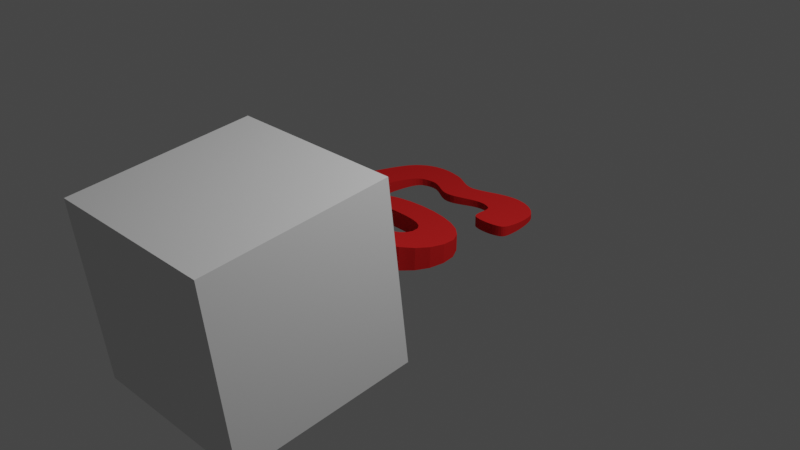 # Source: mathebuddy-logo3d-with-stand.blend  (saved by Blender 3.3.6; exported with 4.5.12 LTS)
import bpy
from mathutils import Matrix  # noqa: F401  (used for matrix-valued properties, if any)

bpy.ops.wm.read_factory_settings(use_empty=True)
scene = bpy.context.scene
scene.name = 'Scene'

# ---- collections
col_collection = bpy.data.collections.new('Collection'); scene.collection.children.link(col_collection)
col_logo_svg = bpy.data.collections.new('logo.svg'); scene.collection.children.link(col_logo_svg)

# ---- materials (node trees are filled in below, after node groups)
mat_svgmat_001 = bpy.data.materials.new('SVGMat.001')
mat_svgmat_001.use_transparent_shadow = False
mat_svgmat_001.diffuse_color = (0.4851, 0.01681, 0.01681, 1.0)

# ---- material node trees

# ---- world
world_world = bpy.data.worlds.new('World'); scene.world = world_world
world_world.use_nodes = True; world_world.node_tree.nodes.clear()
_N = world_world.node_tree.nodes; _L = world_world.node_tree.links
n0 = _N.new('ShaderNodeOutputWorld'); n0.name = 'World Output'; n0.location = (300, 300)
n1 = _N.new('ShaderNodeBackground'); n1.name = 'Background'; n1.location = (10, 300)
n1.inputs[0].default_value = (0.05088, 0.05088, 0.05088, 1.0)
_L.new(n1.outputs[0], n0.inputs[0])
n0.is_active_output = True
world_world.color = (0.05088, 0.05088, 0.05088)
world_world.use_sun_shadow = False
world_world.sun_shadow_jitter_overblur = 0.0

# ---- cameras
cam_camera = bpy.data.cameras.new('Camera')
cam_camera.clip_end = 100.0
cam_camera.ortho_scale = 7.314

# ---- lights
light_light = bpy.data.lights.new('Light', 'POINT')
light_light.transmission_factor = 0.0
light_light.energy = 1000.0
light_light.shadow_soft_size = 0.1
light_light.shadow_maximum_resolution = 0.006
light_light.use_absolute_resolution = True

# ---- meshes
me_path10_9_0_7 = bpy.data.meshes.new('path10-9-0-7')
me_path10_9_0_7.from_pydata([(0.04417, 0.02993, 0.0), (0.04179, 0.03185, 0.0), (0.03988, 0.03409, 0.0), (0.0384, 0.03663, 0.0), (0.03729, 0.03942, 0.0), (0.03649, 0.04244, 0.0), (0.03597, 0.04565, 0.0), (0.03565, 0.049, 0.0), (0.0355, 0.05247, 0.0), (0.03546, 0.05602, 0.0), (0.03547, 0.05962, 0.0), (0.03549, 0.06322, 0.0), (0.03546, 0.06679, 0.0), (0.03539, 0.07045, 0.0), (0.03535, 0.0743, 0.0), (0.03536, 0.07824, 0.0), (0.03543, 0.08221, 0.0), (0.03559, 0.08612, 0.0), (0.03587, 0.0899, 0.0), (0.03628, 0.09346, 0.0), (0.03684, 0.09673, 0.0), (0.03758, 0.09962, 0.0), (0.03852, 0.1021, 0.0), (0.03967, 0.104, 0.0), (0.04107, 0.1053, 0.0), (0.04405, 0.1065, 0.0), (0.04677, 0.1072, 0.0), (0.04925, 0.1072, 0.0), (0.05155, 0.1068, 0.0), (0.0537, 0.106, 0.0), (0.05575, 0.105, 0.0), (0.05774, 0.1039, 0.0), (0.0597, 0.1027, 0.0), (0.06169, 0.1016, 0.0), (0.06374, 0.1007, 0.0), (0.0659, 0.1, 0.0), (0.0682, 0.09977, 0.0), (0.07058, 0.09995, 0.0), (0.07295, 0.1005, 0.0), (0.07531, 0.1014, 0.0), (0.07767, 0.1024, 0.0), (0.08003, 0.1035, 0.0), (0.08239, 0.1046, 0.0), (0.08477, 0.1056, 0.0), (0.08716, 0.1063, 0.0), (0.08957, 0.1067, 0.0), (0.092, 0.1067, 0.0), (0.09446, 0.1062, 0.0), (0.09695, 0.105, 0.0), (0.09799, 0.1042, 0.0), (0.09879, 0.1031, 0.0), (0.09938, 0.1018, 0.0), (0.09981, 0.1004, 0.0), (0.1001, 0.09881, 0.0), (0.1004, 0.09717, 0.0), (0.1006, 0.09549, 0.0), (0.1008, 0.0938, 0.0), (0.1011, 0.09216, 0.0), (0.1015, 0.09061, 0.0), (0.1021, 0.08917, 0.0), (0.1028, 0.0879, 0.0), (0.1037, 0.08709, 0.0), (0.1051, 0.08647, 0.0), (0.1068, 0.08602, 0.0), (0.1088, 0.08575, 0.0), (0.111, 0.08568, 0.0), (0.1132, 0.0857, 0.0), (0.1155, 0.08591, 0.0), (0.1176, 0.08627, 0.0), (0.1196, 0.08678, 0.0), (0.1213, 0.08742, 0.0), (0.1227, 0.08821, 0.0), (0.1235, 0.08912, 0.0), (0.1241, 0.09036, 0.0), (0.1244, 0.09208, 0.0), (0.1245, 0.09418, 0.0), (0.1245, 0.0966, 0.0), (0.1244, 0.09922, 0.0), (0.1241, 0.102, 0.0), (0.1237, 0.1048, 0.0), (0.1232, 0.1075, 0.0), (0.1226, 0.1102, 0.0), (0.1219, 0.1126, 0.0), (0.1212, 0.1146, 0.0), (0.1205, 0.1163, 0.0), (0.1192, 0.1186, 0.0), (0.1175, 0.1207, 0.0), (0.1156, 0.1227, 0.0), (0.1135, 0.1246, 0.0), (0.1111, 0.1263, 0.0), (0.1085, 0.1277, 0.0), (0.1057, 0.1289, 0.0), (0.1028, 0.1297, 0.0), (0.09979, 0.1302, 0.0), (0.09665, 0.1303, 0.0), (0.09344, 0.1299, 0.0), (0.09018, 0.1291, 0.0), (0.08828, 0.1284, 0.0), (0.08638, 0.1275, 0.0), (0.08449, 0.1267, 0.0), (0.08261, 0.1257, 0.0), (0.08075, 0.1248, 0.0), (0.0789, 0.1239, 0.0), (0.07709, 0.123, 0.0), (0.0753, 0.1222, 0.0), (0.07355, 0.1216, 0.0), (0.07184, 0.1211, 0.0), (0.06856, 0.1207, 0.0), (0.06699, 0.1208, 0.0), (0.06546, 0.1212, 0.0), (0.06395, 0.1218, 0.0), (0.06243, 0.1225, 0.0), (0.06089, 0.1233, 0.0), (0.05931, 0.1242, 0.0), (0.05766, 0.1251, 0.0), (0.05593, 0.1261, 0.0), (0.0541, 0.1271, 0.0), (0.05214, 0.1279, 0.0), (0.05004, 0.1287, 0.0), (0.04778, 0.1294, 0.0), (0.04403, 0.1302, 0.0), (0.04055, 0.1307, 0.0), (0.03734, 0.1308, 0.0), (0.03439, 0.1306, 0.0), (0.03168, 0.13, 0.0), (0.02922, 0.1292, 0.0), (0.02698, 0.1281, 0.0), (0.02497, 0.1267, 0.0), (0.02317, 0.1251, 0.0), (0.02158, 0.1233, 0.0), (0.02018, 0.1212, 0.0), (0.01897, 0.119, 0.0), (0.01791, 0.1162, 0.0), (0.01697, 0.1127, 0.0), (0.01615, 0.1085, 0.0), (0.01544, 0.1038, 0.0), (0.01485, 0.09872, 0.0), (0.01437, 0.09329, 0.0), (0.01401, 0.08764, 0.0), (0.01375, 0.08188, 0.0), (0.0136, 0.07612, 0.0), (0.01356, 0.07046, 0.0), (0.01363, 0.06501, 0.0), (0.0138, 0.05988, 0.0), (0.01395, 0.05576, 0.0), (0.01407, 0.05158, 0.0), (0.01423, 0.04739, 0.0), (0.0145, 0.04322, 0.0), (0.01494, 0.0391, 0.0), (0.01564, 0.03506, 0.0), (0.01666, 0.03115, 0.0), (0.01806, 0.0274, 0.0), (0.01992, 0.02384, 0.0), (0.02232, 0.0205, 0.0), (0.0253, 0.01742, 0.0), (0.02896, 0.01463, 0.0), (0.03652, 0.01064, 0.0), (0.04536, 0.007602, 0.0), (0.05511, 0.005578, 0.0), (0.06541, 0.004617, 0.0), (0.07587, 0.004769, 0.0), (0.08613, 0.006086, 0.0), (0.09582, 0.008621, 0.0), (0.1046, 0.01243, 0.0), (0.112, 0.01755, 0.0), (0.1178, 0.02405, 0.0), (0.1215, 0.03197, 0.0), (0.1227, 0.04137, 0.0), (0.1212, 0.05029, 0.0), (0.1169, 0.05751, 0.0), (0.1106, 0.06312, 0.0), (0.1026, 0.06724, 0.0), (0.09368, 0.06998, 0.0), (0.08427, 0.07145, 0.0), (0.07493, 0.07176, 0.0), (0.06622, 0.07103, 0.0), (0.0587, 0.06936, 0.0), (0.0529, 0.06686, 0.0), (0.04939, 0.06365, 0.0), (0.04871, 0.05984, 0.0), (0.05045, 0.05647, 0.0), (0.05365, 0.05434, 0.0), (0.058, 0.05316, 0.0), (0.06321, 0.05267, 0.0), (0.06897, 0.0526, 0.0), (0.07499, 0.05262, 0.0), (0.08097, 0.05246, 0.0), (0.08661, 0.05189, 0.0), (0.09161, 0.05062, 0.0), (0.09566, 0.04835, 0.0), (0.09848, 0.04481, 0.0), (0.09977, 0.03972, 0.0), (0.09922, 0.03578, 0.0), (0.09715, 0.03241, 0.0), (0.09379, 0.02961, 0.0), (0.08937, 0.02738, 0.0), (0.08413, 0.02571, 0.0), (0.0783, 0.02462, 0.0), (0.07213, 0.02409, 0.0), (0.05965, 0.02472, 0.0), (0.05383, 0.02589, 0.0), (0.04859, 0.02763, 0.0), (0.03734, 0.1305, 0.001576), (0.03439, 0.1303, 0.0016), (0.04055, 0.1304, 0.001588), (0.04403, 0.1299, 0.001638), (0.03168, 0.1297, 0.001659), (0.09665, 0.13, 0.001632), (0.09344, 0.1296, 0.001673), (0.09979, 0.1299, 0.001641), (0.04778, 0.1291, 0.001729), (0.1028, 0.1294, 0.001695), (0.02922, 0.1289, 0.001752), (0.09018, 0.1288, 0.001769), (0.1057, 0.1286, 0.001789), (0.05004, 0.1285, 0.001804), (0.02698, 0.1278, 0.001876), (0.08828, 0.1281, 0.001848), (0.1085, 0.1274, 0.001919), (0.05214, 0.1277, 0.001894), (0.08638, 0.1273, 0.001939), (0.02497, 0.1265, 0.002029), (0.0541, 0.1268, 0.001994), (0.1111, 0.126, 0.002081), (0.08449, 0.1264, 0.002039), (0.05593, 0.1258, 0.0021), (0.02317, 0.1249, 0.00221), (0.08261, 0.1255, 0.002143), (0.1135, 0.1243, 0.002269), (0.05766, 0.1249, 0.002208), (0.08075, 0.1245, 0.002249), (0.05931, 0.1239, 0.002315), (0.02158, 0.123, 0.002417), (0.0789, 0.1236, 0.002352), (0.1156, 0.1225, 0.002479), (0.06089, 0.123, 0.002417), (0.07709, 0.1228, 0.002448), (0.06243, 0.1222, 0.002509), (0.02018, 0.121, 0.002648), (0.0753, 0.122, 0.002535), (0.1175, 0.1205, 0.002706), (0.06395, 0.1215, 0.002588), (0.07355, 0.1213, 0.002608), (0.06546, 0.121, 0.002651), (0.07184, 0.1208, 0.002664), (0.01897, 0.1187, 0.002902), (0.06699, 0.1206, 0.002693), (0.06856, 0.1204, 0.002709), (0.1192, 0.1183, 0.002946), (0.01791, 0.116, 0.003212), (0.1205, 0.1161, 0.003194), (0.1212, 0.1145, 0.003385), (0.01697, 0.1125, 0.003606), (0.1219, 0.1124, 0.00362), (0.01615, 0.1084, 0.004071), (0.1226, 0.11, 0.003889), (0.1232, 0.1074, 0.004182), (0.01544, 0.1037, 0.004597), (0.04677, 0.107, 0.004225), (0.04925, 0.1071, 0.004219), (0.092, 0.1066, 0.004274), (0.1237, 0.1046, 0.004491), (0.05155, 0.1067, 0.004264), (0.08957, 0.1066, 0.004272), (0.04405, 0.1064, 0.004293), (0.0537, 0.1059, 0.004349), (0.08716, 0.1062, 0.00432), (0.09446, 0.106, 0.004333), (0.04107, 0.1051, 0.004436), (0.08477, 0.1054, 0.004404), (0.09695, 0.1049, 0.004463), (0.05575, 0.1049, 0.004461), (0.08239, 0.1045, 0.004512), (0.03967, 0.1038, 0.004581), (0.05774, 0.1038, 0.004589), (0.09799, 0.1041, 0.004557), (0.1241, 0.1019, 0.004805), (0.08003, 0.1034, 0.004634), (0.09879, 0.103, 0.004679), (0.03852, 0.1019, 0.004796), (0.0597, 0.1026, 0.004721), (0.01485, 0.09862, 0.00517), (0.07767, 0.1023, 0.004758), (0.09938, 0.1017, 0.004823), (0.06169, 0.1015, 0.004845), (0.07531, 0.1013, 0.004874), (0.03758, 0.09952, 0.005069), (0.1244, 0.09912, 0.005114), (0.09981, 0.1003, 0.004985), (0.06374, 0.1006, 0.004949), (0.07295, 0.1004, 0.004969), (0.0659, 0.09993, 0.005022), (0.07058, 0.09985, 0.005032), (0.1001, 0.09871, 0.00516), (0.0682, 0.09967, 0.005053), (0.03684, 0.09664, 0.005394), (0.1245, 0.09651, 0.005408), (0.1004, 0.09708, 0.005344), (0.01437, 0.09322, 0.005779), (0.1006, 0.09541, 0.005533), (0.03628, 0.0934, 0.00576), (0.1245, 0.09412, 0.005679), (0.1008, 0.09374, 0.005721), (0.1244, 0.09202, 0.005915), (0.1011, 0.09211, 0.005905), (0.03587, 0.08986, 0.006159), (0.01401, 0.08761, 0.006413), (0.1015, 0.09056, 0.00608), (0.1241, 0.09031, 0.006108), (0.1021, 0.08913, 0.006241), (0.1235, 0.08908, 0.006247), (0.03559, 0.0861, 0.006583), (0.1028, 0.08787, 0.006383), (0.1227, 0.08818, 0.006349), (0.1213, 0.0874, 0.006436), (0.1037, 0.08707, 0.006474), (0.01375, 0.08189, 0.007058), (0.1196, 0.08676, 0.006509), (0.1051, 0.08645, 0.006544), (0.1176, 0.08625, 0.006566), (0.1068, 0.08601, 0.006594), (0.1155, 0.08589, 0.006606), (0.03543, 0.08222, 0.007021), (0.1088, 0.08573, 0.006624), (0.1132, 0.08568, 0.00663), (0.111, 0.08567, 0.006632), (0.03536, 0.07827, 0.007466), (0.0136, 0.07616, 0.007704), (0.03535, 0.07435, 0.007908), (0.01356, 0.07054, 0.008338), (0.03539, 0.07053, 0.008339), (0.07493, 0.07183, 0.008192), (0.06622, 0.0711, 0.008275), (0.08427, 0.07152, 0.008227), (0.09368, 0.07006, 0.008392), (0.0587, 0.06945, 0.008462), (0.01363, 0.06513, 0.008949), (0.03546, 0.06689, 0.008749), (0.1026, 0.06734, 0.008699), (0.0529, 0.06697, 0.008741), (0.1106, 0.06325, 0.009161), (0.04939, 0.06378, 0.009101), (0.03549, 0.06335, 0.00915), (0.0138, 0.06003, 0.009524), (0.04871, 0.05999, 0.009528), (0.03547, 0.05977, 0.009553), (0.1169, 0.05767, 0.00979), (0.01395, 0.05593, 0.009986), (0.05045, 0.05664, 0.009906), (0.03546, 0.0562, 0.009956), (0.1212, 0.0505, 0.0106), (0.05365, 0.05452, 0.01014), (0.0355, 0.05267, 0.01035), (0.01407, 0.05178, 0.01045), (0.058, 0.05335, 0.01028), (0.08097, 0.05265, 0.01036), (0.06321, 0.05286, 0.01033), (0.07499, 0.05281, 0.01034), (0.06897, 0.05279, 0.01034), (0.03565, 0.04922, 0.01074), (0.08661, 0.05209, 0.01042), (0.09161, 0.05082, 0.01056), (0.01423, 0.04761, 0.01092), (0.09566, 0.04857, 0.01082), (0.1227, 0.04163, 0.0116), (0.03597, 0.04589, 0.01112), (0.09848, 0.04505, 0.01121), (0.0145, 0.04347, 0.01139), (0.03649, 0.0427, 0.01148), (0.09977, 0.03999, 0.01178), (0.01494, 0.03937, 0.01185), (0.03729, 0.0397, 0.01182), (0.1215, 0.03229, 0.01265), (0.09922, 0.03608, 0.01223), (0.0384, 0.03692, 0.01213), (0.01564, 0.03537, 0.01231), (0.03988, 0.0344, 0.01241), (0.09715, 0.03274, 0.0126), (0.01666, 0.03148, 0.01274), (0.04179, 0.03217, 0.01267), (0.09379, 0.02995, 0.01292), (0.1178, 0.02442, 0.01354), (0.04417, 0.03027, 0.01288), (0.01806, 0.02775, 0.01316), (0.04859, 0.02798, 0.01314), (0.08937, 0.02773, 0.01317), (0.05383, 0.02626, 0.01333), (0.01992, 0.02421, 0.01356), (0.08413, 0.02608, 0.01335), (0.05965, 0.02509, 0.01346), (0.0783, 0.02499, 0.01348), (0.06583, 0.02446, 0.01354), (0.07213, 0.02446, 0.01354), (0.112, 0.01796, 0.01427), (0.02232, 0.02089, 0.01394), (0.0253, 0.01783, 0.01428), (0.1046, 0.01287, 0.01484), (0.02896, 0.01506, 0.0146), (0.03652, 0.01109, 0.01504), (0.09582, 0.009092, 0.01527), (0.04536, 0.008079, 0.01538), (0.08613, 0.006573, 0.01555), (0.05511, 0.006068, 0.01561), (0.07587, 0.005264, 0.0157), (0.06541, 0.005113, 0.01572), (0.07017, 0.1207, 0.0), (0.06583, 0.02409, 0.0), (0.07017, 0.1204, 0.002709)], [], [(123, 122, 121), (123, 121, 120), (124, 123, 120), (95, 94, 93), (124, 120, 119), (95, 93, 92), (125, 124, 119), (96, 95, 92), (96, 92, 91), (125, 119, 118), (126, 125, 118), (97, 96, 91), (97, 91, 90), (126, 118, 117), (98, 97, 90), (127, 126, 117), (127, 117, 116), (98, 90, 89), (99, 98, 89), (127, 116, 115), (128, 127, 115), (100, 99, 89), (100, 89, 88), (128, 115, 114), (101, 100, 88), (128, 114, 113), (129, 128, 113), (102, 101, 88), (102, 88, 87), (129, 113, 112), (103, 102, 87), (129, 112, 111), (130, 129, 111), (104, 103, 87), (104, 87, 86), (130, 111, 110), (105, 104, 86), (130, 110, 109), (106, 105, 86), (131, 130, 109), (131, 109, 108), (405, 106, 86), (131, 108, 107), (107, 405, 86, 85), (131, 107, 85), (132, 131, 85), (132, 85, 84), (132, 84, 83), (133, 132, 83), (133, 83, 82), (134, 133, 82), (134, 82, 81), (134, 81, 80), (135, 134, 26), (26, 134, 27), (27, 134, 80), (27, 80, 46, 45), (46, 80, 79), (28, 27, 45), (135, 26, 25), (29, 28, 45), (29, 45, 44), (47, 46, 79), (135, 25, 24), (29, 44, 43), (48, 47, 79), (30, 29, 43), (30, 43, 42), (135, 24, 23), (31, 30, 42), (49, 48, 79), (49, 79, 78), (31, 42, 41), (50, 49, 78), (135, 23, 22), (32, 31, 41), (136, 135, 22), (32, 41, 40), (51, 50, 78), (33, 32, 40), (33, 40, 39), (136, 22, 21), (51, 78, 77), (52, 51, 77), (34, 33, 39), (34, 39, 38), (35, 34, 38), (35, 38, 37), (53, 52, 77), (36, 35, 37), (136, 21, 20), (53, 77, 76), (54, 53, 76), (137, 136, 20), (55, 54, 76), (137, 20, 19), (55, 76, 75), (56, 55, 75), (56, 75, 74), (57, 56, 74), (137, 19, 18), (138, 137, 18), (58, 57, 74), (58, 74, 73), (59, 58, 73), (59, 73, 72), (138, 18, 17), (60, 59, 72), (60, 72, 71), (60, 71, 70), (61, 60, 70), (139, 138, 17), (61, 70, 69), (62, 61, 69), (62, 69, 68), (63, 62, 68), (63, 68, 67), (139, 17, 16), (64, 63, 67), (64, 67, 66, 65), (139, 16, 15), (140, 139, 15), (140, 15, 14), (141, 140, 14), (141, 14, 13), (175, 174, 173), (175, 173, 172), (176, 175, 172), (142, 141, 13), (142, 13, 12), (176, 172, 171), (177, 176, 171), (177, 171, 170), (178, 177, 170), (142, 12, 11), (143, 142, 11), (179, 178, 170), (143, 11, 10), (179, 170, 169), (144, 143, 10), (180, 179, 169), (144, 10, 9), (180, 169, 168), (181, 180, 168), (144, 9, 8), (145, 144, 8), (182, 181, 186, 185), (186, 181, 168), (183, 182, 185, 184), (145, 8, 7), (187, 186, 168), (188, 187, 168), (146, 145, 7), (189, 188, 168), (189, 168, 167), (146, 7, 6), (190, 189, 167), (147, 146, 6), (147, 6, 5), (191, 190, 167), (148, 147, 5), (148, 5, 4), (191, 167, 166), (192, 191, 166), (148, 4, 3), (149, 148, 3), (149, 3, 2), (193, 192, 166), (150, 149, 2), (150, 2, 1), (194, 193, 166), (194, 166, 165), (150, 1, 0), (151, 150, 0), (151, 0, 201), (195, 194, 165), (151, 201, 200), (152, 151, 200), (196, 195, 165), (152, 200, 199), (197, 196, 165), (152, 199, 406), (198, 197, 165), (152, 406, 198, 165), (152, 165, 164), (153, 152, 164), (154, 153, 164), (154, 164, 163), (155, 154, 163), (156, 155, 163), (156, 163, 162), (157, 156, 162), (157, 162, 161), (158, 157, 161), (158, 161, 160), (159, 158, 160), (203, 204, 202), (203, 205, 204), (206, 205, 203), (208, 209, 207), (206, 210, 205), (208, 211, 209), (212, 210, 206), (213, 211, 208), (213, 214, 211), (212, 215, 210), (216, 215, 212), (217, 214, 213), (217, 218, 214), (216, 219, 215), (220, 218, 217), (221, 219, 216), (221, 222, 219), (220, 223, 218), (224, 223, 220), (221, 225, 222), (226, 225, 221), (227, 223, 224), (227, 228, 223), (226, 229, 225), (230, 228, 227), (226, 231, 229), (232, 231, 226), (233, 228, 230), (233, 234, 228), (232, 235, 231), (236, 234, 233), (232, 237, 235), (238, 237, 232), (239, 234, 236), (239, 240, 234), (238, 241, 237), (242, 240, 239), (238, 243, 241), (244, 240, 242), (245, 243, 238), (245, 246, 243), (407, 240, 244), (245, 247, 246), (245, 248, 407, 247), (249, 248, 245), (249, 250, 248), (249, 251, 250), (252, 251, 249), (252, 253, 251), (254, 253, 252), (254, 255, 253), (254, 256, 255), (257, 258, 254), (258, 259, 254), (259, 256, 254), (259, 263, 260, 256), (260, 261, 256), (262, 263, 259), (257, 264, 258), (265, 263, 262), (265, 266, 263), (267, 261, 260), (257, 268, 264), (265, 269, 266), (270, 261, 267), (271, 269, 265), (271, 272, 269), (257, 273, 268), (274, 272, 271), (275, 261, 270), (275, 276, 261), (274, 277, 272), (278, 276, 275), (257, 279, 273), (280, 277, 274), (281, 279, 257), (280, 282, 277), (283, 276, 278), (284, 282, 280), (284, 285, 282), (281, 286, 279), (283, 287, 276), (288, 287, 283), (289, 285, 284), (289, 290, 285), (291, 290, 289), (291, 292, 290), (293, 287, 288), (294, 292, 291), (281, 295, 286), (293, 296, 287), (297, 296, 293), (298, 295, 281), (299, 296, 297), (298, 300, 295), (299, 301, 296), (302, 301, 299), (302, 303, 301), (304, 303, 302), (298, 305, 300), (306, 305, 298), (307, 303, 304), (307, 308, 303), (309, 308, 307), (309, 310, 308), (306, 311, 305), (312, 310, 309), (312, 313, 310), (312, 314, 313), (315, 314, 312), (316, 311, 306), (315, 317, 314), (318, 317, 315), (318, 319, 317), (320, 319, 318), (320, 321, 319), (316, 322, 311), (323, 321, 320), (323, 325, 324, 321), (316, 326, 322), (327, 326, 316), (327, 328, 326), (329, 328, 327), (329, 330, 328), (332, 333, 331), (332, 334, 333), (335, 334, 332), (336, 330, 329), (336, 337, 330), (335, 338, 334), (339, 338, 335), (339, 340, 338), (341, 340, 339), (336, 342, 337), (343, 342, 336), (344, 340, 341), (343, 345, 342), (344, 346, 340), (347, 345, 343), (348, 346, 344), (347, 349, 345), (348, 350, 346), (351, 350, 348), (347, 352, 349), (353, 352, 347), (354, 357, 355, 351), (355, 350, 351), (356, 358, 357, 354), (353, 359, 352), (360, 350, 355), (361, 350, 360), (362, 359, 353), (363, 350, 361), (363, 364, 350), (362, 365, 359), (366, 364, 363), (367, 365, 362), (367, 368, 365), (369, 364, 366), (370, 368, 367), (370, 371, 368), (369, 372, 364), (373, 372, 369), (370, 374, 371), (375, 374, 370), (375, 376, 374), (377, 372, 373), (378, 376, 375), (378, 379, 376), (380, 372, 377), (380, 381, 372), (378, 382, 379), (383, 382, 378), (383, 384, 382), (385, 381, 380), (383, 386, 384), (387, 386, 383), (388, 381, 385), (387, 389, 386), (390, 381, 388), (387, 391, 389), (392, 381, 390), (387, 381, 392, 391), (387, 393, 381), (394, 393, 387), (395, 393, 394), (395, 396, 393), (397, 396, 395), (398, 396, 397), (398, 399, 396), (400, 399, 398), (400, 401, 399), (402, 401, 400), (402, 403, 401), (404, 403, 402), (92, 93, 209, 211), (146, 147, 367, 362), (71, 72, 310, 313), (79, 80, 256, 261), (124, 125, 212, 206), (27, 28, 262, 259), (70, 71, 313, 314), (95, 96, 213, 208), (5, 6, 365, 368), (60, 61, 315, 312), (190, 191, 369, 366), (45, 46, 260, 263), (138, 139, 316, 306), (91, 92, 211, 214), (147, 148, 370, 367), (25, 26, 258, 264), (28, 29, 265, 262), (118, 119, 210, 215), (69, 70, 314, 317), (125, 126, 216, 212), (4, 5, 368, 371), (61, 62, 318, 315), (44, 45, 263, 266), (96, 97, 217, 213), (166, 167, 364, 372), (46, 47, 267, 260), (191, 192, 373, 369), (68, 69, 317, 319), (62, 63, 320, 318), (90, 91, 214, 218), (24, 25, 264, 268), (3, 4, 371, 374), (117, 118, 215, 219), (148, 149, 375, 370), (67, 68, 319, 321), (43, 44, 266, 269), (97, 98, 220, 217), (47, 48, 270, 267), (16, 17, 311, 322), (126, 127, 221, 216), (2, 3, 374, 376), (63, 64, 323, 320), (29, 30, 271, 265), (192, 193, 377, 373), (116, 117, 219, 222), (149, 150, 378, 375), (66, 67, 321, 324), (42, 43, 269, 272), (64, 65, 325, 323), (89, 90, 218, 223), (65, 66, 324, 325), (23, 24, 268, 273), (98, 99, 224, 220), (1, 2, 376, 379), (30, 31, 274, 271), (193, 194, 380, 377), (15, 16, 322, 326), (139, 140, 327, 316), (48, 49, 275, 270), (115, 116, 222, 225), (127, 128, 226, 221), (165, 166, 372, 381), (14, 15, 326, 328), (78, 79, 261, 276), (99, 100, 227, 224), (0, 1, 379, 382), (140, 141, 329, 327), (150, 151, 383, 378), (41, 42, 272, 277), (49, 50, 278, 275), (88, 89, 223, 228), (13, 14, 328, 330), (201, 0, 382, 384), (174, 175, 332, 331), (114, 115, 225, 229), (194, 195, 385, 380), (22, 23, 273, 279), (100, 101, 230, 227), (173, 174, 331, 333), (31, 32, 280, 274), (200, 201, 384, 386), (172, 173, 333, 334), (135, 136, 281, 257), (113, 114, 229, 231), (151, 152, 387, 383), (175, 176, 335, 332), (128, 129, 232, 226), (195, 196, 388, 385), (141, 142, 336, 329), (40, 41, 277, 282), (101, 102, 233, 230), (50, 51, 283, 278), (199, 200, 386, 389), (12, 13, 330, 337), (32, 33, 284, 280), (87, 88, 228, 234), (196, 197, 390, 388), (171, 172, 334, 338), (112, 113, 231, 235), (176, 177, 339, 335), (39, 40, 282, 285), (102, 103, 236, 233), (406, 199, 389, 391), (197, 198, 392, 390), (21, 22, 279, 286), (170, 171, 338, 340), (111, 112, 235, 237), (177, 178, 341, 339), (77, 78, 276, 287), (129, 130, 238, 232), (198, 406, 391, 392), (51, 52, 288, 283), (103, 104, 239, 236), (11, 12, 337, 342), (33, 34, 289, 284), (164, 165, 381, 393), (142, 143, 343, 336), (152, 153, 394, 387), (86, 87, 234, 240), (178, 179, 344, 341), (38, 39, 285, 290), (153, 154, 395, 394), (34, 35, 291, 289), (110, 111, 237, 241), (104, 105, 242, 239), (10, 11, 342, 345), (163, 164, 393, 396), (37, 38, 290, 292), (154, 155, 397, 395), (169, 170, 340, 346), (52, 53, 293, 288), (109, 110, 241, 243), (143, 144, 347, 343), (105, 106, 244, 242), (155, 156, 398, 397), (35, 36, 294, 291), (179, 180, 348, 344), (36, 37, 292, 294), (130, 131, 245, 238), (162, 163, 396, 399), (20, 21, 286, 295), (156, 157, 400, 398), (9, 10, 345, 349), (108, 109, 243, 246), (76, 77, 287, 296), (106, 405, 407, 244), (168, 169, 346, 350), (53, 54, 297, 293), (161, 162, 399, 401), (180, 181, 351, 348), (157, 158, 402, 400), (136, 137, 298, 281), (107, 108, 246, 247), (405, 107, 247, 407), (8, 9, 349, 352), (54, 55, 299, 297), (160, 161, 401, 403), (144, 145, 353, 347), (158, 159, 404, 402), (85, 86, 240, 248), (159, 160, 403, 404), (181, 182, 354, 351), (19, 20, 295, 300), (131, 132, 249, 245), (75, 76, 296, 301), (55, 56, 302, 299), (182, 183, 356, 354), (84, 85, 248, 250), (74, 75, 301, 303), (83, 84, 250, 251), (185, 186, 355, 357), (56, 57, 304, 302), (132, 133, 252, 249), (183, 184, 358, 356), (184, 185, 357, 358), (18, 19, 300, 305), (82, 83, 251, 253), (7, 8, 352, 359), (137, 138, 306, 298), (133, 134, 254, 252), (186, 187, 360, 355), (122, 123, 203, 202), (57, 58, 307, 304), (187, 188, 361, 360), (81, 82, 253, 255), (121, 122, 202, 204), (145, 146, 362, 353), (73, 74, 303, 308), (80, 81, 255, 256), (120, 121, 204, 205), (58, 59, 309, 307), (134, 135, 257, 254), (123, 124, 206, 203), (188, 189, 363, 361), (94, 95, 208, 207), (72, 73, 308, 310), (26, 27, 259, 258), (167, 168, 350, 364), (93, 94, 207, 209), (17, 18, 305, 311), (6, 7, 359, 365), (59, 60, 312, 309), (119, 120, 205, 210), (189, 190, 366, 363), (407, 248, 240)])
_uv = me_path10_9_0_7.uv_layers.new(name='UVMap')
_uv.uv.foreach_set('vector', [0.6108, 0.0, 0.6059, 0.0, 0.601, 0.0, 0.6108, 0.0, 0.601, 0.0, 0.5961, 0.0, 0.6158, 0.0, 0.6108, 0.0, 0.5961, 0.0, 0.468, 0.0, 0.4631, 0.0, 0.4581, 0.0, 0.6158, 0.0, 0.5961, 0.0, 0.5911, 0.0, 0.468, 0.0, 0.4581, 0.0, 0.4532, 0.0, 0.6207, 0.0, 0.6158, 0.0, 0.5911, 0.0, 0.4729, 0.0, 0.468, 0.0, 0.4532, 0.0, 0.4729, 0.0, 0.4532, 0.0, 0.4483, 0.0, 0.6207, 0.0, 0.5911, 0.0, 0.5862, 0.0, 0.6256, 0.0, 0.6207, 0.0, 0.5862, 0.0, 0.4778, 0.0, 0.4729, 0.0, 0.4483, 0.0, 0.4778, 0.0, 0.4483, 0.0, 0.4433, 0.0, 0.6256, 0.0, 0.5862, 0.0, 0.5813, 0.0, 0.4828, 0.0, 0.4778, 0.0, 0.4433, 0.0, 0.6305, 0.0, 0.6256, 0.0, 0.5813, 0.0, 0.6305, 0.0, 0.5813, 0.0, 0.5764, 0.0, 0.4828, 0.0, 0.4433, 0.0, 0.4384, 0.0, 0.4877, 0.0, 0.4828, 0.0, 0.4384, 0.0, 0.6305, 0.0, 0.5764, 0.0, 0.5714, 0.0, 0.6355, 0.0, 0.6305, 0.0, 0.5714, 0.0, 0.4926, 0.0, 0.4877, 0.0, 0.4384, 0.0, 0.4926, 0.0, 0.4384, 0.0, 0.4335, 0.0, 0.6355, 0.0, 0.5714, 0.0, 0.5665, 0.0, 0.4975, 0.0, 0.4926, 0.0, 0.4335, 0.0, 0.6355, 0.0, 0.5665, 0.0, 0.5616, 0.0, 0.6404, 0.0, 0.6355, 0.0, 0.5616, 0.0, 0.5025, 0.0, 0.4975, 0.0, 0.4335, 0.0, 0.5025, 0.0, 0.4335, 0.0, 0.4286, 0.0, 0.6404, 0.0, 0.5616, 0.0, 0.5567, 0.0, 0.5074, 0.0, 0.5025, 0.0, 0.4286, 0.0, 0.6404, 0.0, 0.5567, 0.0, 0.5517, 0.0, 0.6453, 0.0, 0.6404, 0.0, 0.5517, 0.0, 0.5123, 0.0, 0.5074, 0.0, 0.4286, 0.0, 0.5123, 0.0, 0.4286, 0.0, 0.4236, 0.0, 0.6453, 0.0, 0.5517, 0.0, 0.5468, 0.0, 0.5172, 0.0, 0.5123, 0.0, 0.4236, 0.0, 0.6453, 0.0, 0.5468, 0.0, 0.5419, 0.0, 0.5222, 0.0, 0.5172, 0.0, 0.4236, 0.0, 0.6502, 0.0, 0.6453, 0.0, 0.5419, 0.0, 0.6502, 0.0, 0.5419, 0.0, 0.5369, 0.0, 0.5278, 0.0, 0.5222, 0.0, 0.4236, 0.0, 0.6502, 0.0, 0.5369, 0.0, 0.532, 0.0, 0.532, 0.0, 0.5278, 0.0, 0.4236, 0.0, 0.4187, 0.0, 0.6502, 0.0, 0.532, 0.0, 0.4187, 0.0, 0.6552, 0.0, 0.6502, 0.0, 0.4187, 0.0, 0.6552, 0.0, 0.4187, 0.0, 0.4138, 0.0, 0.6552, 0.0, 0.4138, 0.0, 0.4089, 0.0, 0.6601, 0.0, 0.6552, 0.0, 0.4089, 0.0, 0.6601, 0.0, 0.4089, 0.0, 0.4039, 0.0, 0.665, 0.0, 0.6601, 0.0, 0.4039, 0.0, 0.665, 0.0, 0.4039, 0.0, 0.399, 0.0, 0.665, 0.0, 0.399, 0.0, 0.3941, 0.0, 0.67, 0.0, 0.665, 0.0, 0.1281, 0.0, 0.1281, 0.0, 0.665, 0.0, 0.133, 0.0, 0.133, 0.0, 0.665, 0.0, 0.3941, 0.0, 0.133, 0.0, 0.3941, 0.0, 0.2266, 0.0, 0.2215, 0.0, 0.2266, 0.0, 0.3941, 0.0, 0.3892, 0.0, 0.1379, 0.0, 0.133, 0.0, 0.2215, 0.0, 0.67, 0.0, 0.1281, 0.0, 0.1232, 0.0, 0.1429, 0.0, 0.1379, 0.0, 0.2215, 0.0, 0.1429, 0.0, 0.2215, 0.0, 0.2167, 0.0, 0.2315, 0.0, 0.2266, 0.0, 0.3892, 0.0, 0.67, 0.0, 0.1232, 0.0, 0.1182, 0.0, 0.1429, 0.0, 0.2167, 0.0, 0.2118, 0.0, 0.2365, 0.0, 0.2315, 0.0, 0.3892, 0.0, 0.1478, 0.0, 0.1429, 0.0, 0.2118, 0.0, 0.1478, 0.0, 0.2118, 0.0, 0.2069, 0.0, 0.67, 0.0, 0.1182, 0.0, 0.1133, 0.0, 0.1527, 0.0, 0.1478, 0.0, 0.2069, 0.0, 0.2414, 0.0, 0.2365, 0.0, 0.3892, 0.0, 0.2414, 0.0, 0.3892, 0.0, 0.3842, 0.0, 0.1527, 0.0, 0.2069, 0.0, 0.202, 0.0, 0.2463, 0.0, 0.2414, 0.0, 0.3842, 0.0, 0.67, 0.0, 0.1133, 0.0, 0.1084, 0.0, 0.1576, 0.0, 0.1527, 0.0, 0.202, 0.0, 0.6749, 0.0, 0.67, 0.0, 0.1084, 0.0, 0.1576, 0.0, 0.202, 0.0, 0.197, 0.0, 0.2512, 0.0, 0.2463, 0.0, 0.3842, 0.0, 0.1626, 0.0, 0.1576, 0.0, 0.197, 0.0, 0.1626, 0.0, 0.197, 0.0, 0.1921, 0.0, 0.6749, 0.0, 0.1084, 0.0, 0.1034, 0.0, 0.2512, 0.0, 0.3842, 0.0, 0.3793, 0.0, 0.2562, 0.0, 0.2512, 0.0, 0.3793, 0.0, 0.1675, 0.0, 0.1626, 0.0, 0.1921, 0.0, 0.1675, 0.0, 0.1921, 0.0, 0.1872, 0.0, 0.1724, 0.0, 0.1675, 0.0, 0.1872, 0.0, 0.1724, 0.0, 0.1872, 0.0, 0.1823, 0.0, 0.2611, 0.0, 0.2562, 0.0, 0.3793, 0.0, 0.1773, 0.0, 0.1724, 0.0, 0.1823, 0.0, 0.6749, 0.0, 0.1034, 0.0, 0.09852, 0.0, 0.2611, 0.0, 0.3793, 0.0, 0.3744, 0.0, 0.266, 0.0, 0.2611, 0.0, 0.3744, 0.0, 0.6798, 0.0, 0.6749, 0.0, 0.09852, 0.0, 0.2709, 0.0, 0.266, 0.0, 0.3744, 0.0, 0.6798, 0.0, 0.09852, 0.0, 0.0936, 0.0, 0.2709, 0.0, 0.3744, 0.0, 0.3695, 0.0, 0.2759, 0.0, 0.2709, 0.0, 0.3695, 0.0, 0.2759, 0.0, 0.3695, 0.0, 0.3645, 0.0, 0.2808, 0.0, 0.2759, 0.0, 0.3645, 0.0, 0.6798, 0.0, 0.0936, 0.0, 0.08867, 0.0, 0.6847, 0.0, 0.6798, 0.0, 0.08867, 0.0, 0.2857, 0.0, 0.2808, 0.0, 0.3645, 0.0, 0.2857, 0.0, 0.3645, 0.0, 0.3596, 0.0, 0.2906, 0.0, 0.2857, 0.0, 0.3596, 0.0, 0.2906, 0.0, 0.3596, 0.0, 0.3547, 0.0, 0.6847, 0.0, 0.08867, 0.0, 0.08374, 0.0, 0.2956, 0.0, 0.2906, 0.0, 0.3547, 0.0, 0.2956, 0.0, 0.3547, 0.0, 0.3498, 0.0, 0.2956, 0.0, 0.3498, 0.0, 0.3448, 0.0, 0.3005, 0.0, 0.2956, 0.0, 0.3448, 0.0, 0.6897, 0.0, 0.6847, 0.0, 0.08374, 0.0, 0.3005, 0.0, 0.3448, 0.0, 0.3399, 0.0, 0.3054, 0.0, 0.3005, 0.0, 0.3399, 0.0, 0.3054, 0.0, 0.3399, 0.0, 0.335, 0.0, 0.3103, 0.0, 0.3054, 0.0, 0.335, 0.0, 0.3103, 0.0, 0.335, 0.0, 0.33, 0.0, 0.6897, 0.0, 0.08374, 0.0, 0.07882, 0.0, 0.3153, 0.0, 0.3103, 0.0, 0.33, 0.0, 0.3153, 0.0, 0.33, 0.0, 0.3251, 0.0, 0.3202, 0.0, 0.6897, 0.0, 0.07882, 0.0, 0.07389, 0.0, 0.6946, 0.0, 0.6897, 0.0, 0.07389, 0.0, 0.6946, 0.0, 0.07389, 0.0, 0.06897, 0.0, 0.6995, 0.0, 0.6946, 0.0, 0.06897, 0.0, 0.6995, 0.0, 0.06897, 0.0, 0.06404, 0.0, 0.867, 0.0, 0.8621, 0.0, 0.8571, 0.0, 0.867, 0.0, 0.8571, 0.0, 0.8522, 0.0, 0.8719, 0.0, 0.867, 0.0, 0.8522, 0.0, 0.7044, 0.0, 0.6995, 0.0, 0.06404, 0.0, 0.7044, 0.0, 0.06404, 0.0, 0.05911, 0.0, 0.8719, 0.0, 0.8522, 0.0, 0.8473, 0.0, 0.8768, 0.0, 0.8719, 0.0, 0.8473, 0.0, 0.8768, 0.0, 0.8473, 0.0, 0.8424, 0.0, 0.8818, 0.0, 0.8768, 0.0, 0.8424, 0.0, 0.7044, 0.0, 0.05911, 0.0, 0.05419, 0.0, 0.7094, 0.0, 0.7044, 0.0, 0.05419, 0.0, 0.8867, 0.0, 0.8818, 0.0, 0.8424, 0.0, 0.7094, 0.0, 0.05419, 0.0, 0.04926, 0.0, 0.8867, 0.0, 0.8424, 0.0, 0.8374, 0.0, 0.7143, 0.0, 0.7094, 0.0, 0.04926, 0.0, 0.8916, 0.0, 0.8867, 0.0, 0.8374, 0.0, 0.7143, 0.0, 0.04926, 0.0, 0.04433, 0.0, 0.8916, 0.0, 0.8374, 0.0, 0.8325, 0.0, 0.8966, 0.0, 0.8916, 0.0, 0.8325, 0.0, 0.7143, 0.0, 0.04433, 0.0, 0.03941, 0.0, 0.7192, 0.0, 0.7143, 0.0, 0.03941, 0.0, 0.9015, 0.0, 0.8966, 0.0, 0.9212, 0.0, 0.9162, 0.0, 0.9212, 0.0, 0.8966, 0.0, 0.8325, 0.0, 0.9064, 0.0, 0.9015, 0.0, 0.9162, 0.0, 0.9113, 0.0, 0.7192, 0.0, 0.03941, 0.0, 0.03448, 0.0, 0.9261, 0.0, 0.9212, 0.0, 0.8325, 0.0, 0.931, 0.0, 0.9261, 0.0, 0.8325, 0.0, 0.7241, 0.0, 0.7192, 0.0, 0.03448, 0.0, 0.936, 0.0, 0.931, 0.0, 0.8325, 0.0, 0.936, 0.0, 0.8325, 0.0, 0.8276, 0.0, 0.7241, 0.0, 0.03448, 0.0, 0.02956, 0.0, 0.9409, 0.0, 0.936, 0.0, 0.8276, 0.0, 0.7291, 0.0, 0.7241, 0.0, 0.02956, 0.0, 0.7291, 0.0, 0.02956, 0.0, 0.02463, 0.0, 0.9458, 0.0, 0.9409, 0.0, 0.8276, 0.0, 0.734, 0.0, 0.7291, 0.0, 0.02463, 0.0, 0.734, 0.0, 0.02463, 0.0, 0.0197, 0.0, 0.9458, 0.0, 0.8276, 0.0, 0.8227, 0.0, 0.9507, 0.0, 0.9458, 0.0, 0.8227, 0.0, 0.734, 0.0, 0.0197, 0.0, 0.01478, 0.0, 0.7389, 0.0, 0.734, 0.0, 0.01478, 0.0, 0.7389, 0.0, 0.01478, 0.0, 0.009852, 0.0, 0.9557, 0.0, 0.9507, 0.0, 0.8227, 0.0, 0.7438, 0.0, 0.7389, 0.0, 0.009852, 0.0, 0.7438, 0.0, 0.009852, 0.0, 0.004926, 0.0, 0.9606, 0.0, 0.9557, 0.0, 0.8227, 0.0, 0.9606, 0.0, 0.8227, 0.0, 0.8177, 0.0, 0.7438, 0.0, 0.004926, 0.0, 0.0, 0.0, 0.7488, 0.0, 0.7438, 0.0, 0.0, 0.0, 0.7488, 0.0, 0.0, 0.0, 1.0, 0.0, 0.9655, 0.0, 0.9606, 0.0, 0.8177, 0.0, 0.7488, 0.0, 1.0, 0.0, 0.9951, 0.0, 0.7537, 0.0, 0.7488, 0.0, 0.9951, 0.0, 0.9704, 0.0, 0.9655, 0.0, 0.8177, 0.0, 0.7537, 0.0, 0.9951, 0.0, 0.9901, 0.0, 0.9754, 0.0, 0.9704, 0.0, 0.8177, 0.0, 0.7537, 0.0, 0.9901, 0.0, 0.9691, 0.0, 0.9803, 0.0, 0.9754, 0.0, 0.8177, 0.0, 0.7537, 0.0, 0.9691, 0.0, 0.9803, 0.0, 0.8177, 0.0, 0.7537, 0.0, 0.8177, 0.0, 0.8128, 0.0, 0.7586, 0.0, 0.7537, 0.0, 0.8128, 0.0, 0.7635, 0.0, 0.7586, 0.0, 0.8128, 0.0, 0.7635, 0.0, 0.8128, 0.0, 0.8079, 0.0, 0.7685, 0.0, 0.7635, 0.0, 0.8079, 0.0, 0.7734, 0.0, 0.7685, 0.0, 0.8079, 0.0, 0.7734, 0.0, 0.8079, 0.0, 0.803, 0.0, 0.7783, 0.0, 0.7734, 0.0, 0.803, 0.0, 0.7783, 0.0, 0.803, 0.0, 0.798, 0.0, 0.7833, 0.0, 0.7783, 0.0, 0.798, 0.0, 0.7833, 0.0, 0.798, 0.0, 0.7931, 0.0, 0.7882, 0.0, 0.7833, 0.0, 0.7931, 0.0, 0.6108, 0.0, 0.601, 0.0, 0.6059, 0.0, 0.6108, 0.0, 0.5961, 0.0, 0.601, 0.0, 0.6158, 0.0, 0.5961, 0.0, 0.6108, 0.0, 0.468, 0.0, 0.4581, 0.0, 0.4631, 0.0, 0.6158, 0.0, 0.5911, 0.0, 0.5961, 0.0, 0.468, 0.0, 0.4532, 0.0, 0.4581, 0.0, 0.6207, 0.0, 0.5911, 0.0, 0.6158, 0.0, 0.4729, 0.0, 0.4532, 0.0, 0.468, 0.0, 0.4729, 0.0, 0.4483, 0.0, 0.4532, 0.0, 0.6207, 0.0, 0.5862, 0.0, 0.5911, 0.0, 0.6256, 0.0, 0.5862, 0.0, 0.6207, 0.0, 0.4778, 0.0, 0.4483, 0.0, 0.4729, 0.0, 0.4778, 0.0, 0.4433, 0.0, 0.4483, 0.0, 0.6256, 0.0, 0.5813, 0.0, 0.5862, 0.0, 0.4828, 0.0, 0.4433, 0.0, 0.4778, 0.0, 0.6305, 0.0, 0.5813, 0.0, 0.6256, 0.0, 0.6305, 0.0, 0.5764, 0.0, 0.5813, 0.0, 0.4828, 0.0, 0.4384, 0.0, 0.4433, 0.0, 0.4877, 0.0, 0.4384, 0.0, 0.4828, 0.0, 0.6305, 0.0, 0.5714, 0.0, 0.5764, 0.0, 0.6355, 0.0, 0.5714, 0.0, 0.6305, 0.0, 0.4926, 0.0, 0.4384, 0.0, 0.4877, 0.0, 0.4926, 0.0, 0.4335, 0.0, 0.4384, 0.0, 0.6355, 0.0, 0.5665, 0.0, 0.5714, 0.0, 0.4975, 0.0, 0.4335, 0.0, 0.4926, 0.0, 0.6355, 0.0, 0.5616, 0.0, 0.5665, 0.0, 0.6404, 0.0, 0.5616, 0.0, 0.6355, 0.0, 0.5025, 0.0, 0.4335, 0.0, 0.4975, 0.0, 0.5025, 0.0, 0.4286, 0.0, 0.4335, 0.0, 0.6404, 0.0, 0.5567, 0.0, 0.5616, 0.0, 0.5074, 0.0, 0.4286, 0.0, 0.5025, 0.0, 0.6404, 0.0, 0.5517, 0.0, 0.5567, 0.0, 0.6453, 0.0, 0.5517, 0.0, 0.6404, 0.0, 0.5123, 0.0, 0.4286, 0.0, 0.5074, 0.0, 0.5123, 0.0, 0.4236, 0.0, 0.4286, 0.0, 0.6453, 0.0, 0.5468, 0.0, 0.5517, 0.0, 0.5172, 0.0, 0.4236, 0.0, 0.5123, 0.0, 0.6453, 0.0, 0.5419, 0.0, 0.5468, 0.0, 0.5222, 0.0, 0.4236, 0.0, 0.5172, 0.0, 0.6502, 0.0, 0.5419, 0.0, 0.6453, 0.0, 0.6502, 0.0, 0.5369, 0.0, 0.5419, 0.0, 0.5278, 0.0, 0.4236, 0.0, 0.5222, 0.0, 0.6502, 0.0, 0.532, 0.0, 0.5369, 0.0, 0.6502, 0.0, 0.4187, 0.0, 0.5278, 0.0, 0.532, 0.0, 0.6552, 0.0, 0.4187, 0.0, 0.6502, 0.0, 0.6552, 0.0, 0.4138, 0.0, 0.4187, 0.0, 0.6552, 0.0, 0.4089, 0.0, 0.4138, 0.0, 0.6601, 0.0, 0.4089, 0.0, 0.6552, 0.0, 0.6601, 0.0, 0.4039, 0.0, 0.4089, 0.0, 0.665, 0.0, 0.4039, 0.0, 0.6601, 0.0, 0.665, 0.0, 0.399, 0.0, 0.4039, 0.0, 0.665, 0.0, 0.3941, 0.0, 0.399, 0.0, 0.67, 0.0, 0.1281, 0.0, 0.665, 0.0, 0.1281, 0.0, 0.133, 0.0, 0.665, 0.0, 0.133, 0.0, 0.3941, 0.0, 0.665, 0.0, 0.133, 0.0, 0.2215, 0.0, 0.2266, 0.0, 0.3941, 0.0, 0.2266, 0.0, 0.3892, 0.0, 0.3941, 0.0, 0.1379, 0.0, 0.2215, 0.0, 0.133, 0.0, 0.67, 0.0, 0.1232, 0.0, 0.1281, 0.0, 0.1429, 0.0, 0.2215, 0.0, 0.1379, 0.0, 0.1429, 0.0, 0.2167, 0.0, 0.2215, 0.0, 0.2315, 0.0, 0.3892, 0.0, 0.2266, 0.0, 0.67, 0.0, 0.1182, 0.0, 0.1232, 0.0, 0.1429, 0.0, 0.2118, 0.0, 0.2167, 0.0, 0.2365, 0.0, 0.3892, 0.0, 0.2315, 0.0, 0.1478, 0.0, 0.2118, 0.0, 0.1429, 0.0, 0.1478, 0.0, 0.2069, 0.0, 0.2118, 0.0, 0.67, 0.0, 0.1133, 0.0, 0.1182, 0.0, 0.1527, 0.0, 0.2069, 0.0, 0.1478, 0.0, 0.2414, 0.0, 0.3892, 0.0, 0.2365, 0.0, 0.2414, 0.0, 0.3842, 0.0, 0.3892, 0.0, 0.1527, 0.0, 0.202, 0.0, 0.2069, 0.0, 0.2463, 0.0, 0.3842, 0.0, 0.2414, 0.0, 0.67, 0.0, 0.1084, 0.0, 0.1133, 0.0, 0.1576, 0.0, 0.202, 0.0, 0.1527, 0.0, 0.6749, 0.0, 0.1084, 0.0, 0.67, 0.0, 0.1576, 0.0, 0.197, 0.0, 0.202, 0.0, 0.2512, 0.0, 0.3842, 0.0, 0.2463, 0.0, 0.1626, 0.0, 0.197, 0.0, 0.1576, 0.0, 0.1626, 0.0, 0.1921, 0.0, 0.197, 0.0, 0.6749, 0.0, 0.1034, 0.0, 0.1084, 0.0, 0.2512, 0.0, 0.3793, 0.0, 0.3842, 0.0, 0.2562, 0.0, 0.3793, 0.0, 0.2512, 0.0, 0.1675, 0.0, 0.1921, 0.0, 0.1626, 0.0, 0.1675, 0.0, 0.1872, 0.0, 0.1921, 0.0, 0.1724, 0.0, 0.1872, 0.0, 0.1675, 0.0, 0.1724, 0.0, 0.1823, 0.0, 0.1872, 0.0, 0.2611, 0.0, 0.3793, 0.0, 0.2562, 0.0, 0.1773, 0.0, 0.1823, 0.0, 0.1724, 0.0, 0.6749, 0.0, 0.09852, 0.0, 0.1034, 0.0, 0.2611, 0.0, 0.3744, 0.0, 0.3793, 0.0, 0.266, 0.0, 0.3744, 0.0, 0.2611, 0.0, 0.6798, 0.0, 0.09852, 0.0, 0.6749, 0.0, 0.2709, 0.0, 0.3744, 0.0, 0.266, 0.0, 0.6798, 0.0, 0.0936, 0.0, 0.09852, 0.0, 0.2709, 0.0, 0.3695, 0.0, 0.3744, 0.0, 0.2759, 0.0, 0.3695, 0.0, 0.2709, 0.0, 0.2759, 0.0, 0.3645, 0.0, 0.3695, 0.0, 0.2808, 0.0, 0.3645, 0.0, 0.2759, 0.0, 0.6798, 0.0, 0.08867, 0.0, 0.0936, 0.0, 0.6847, 0.0, 0.08867, 0.0, 0.6798, 0.0, 0.2857, 0.0, 0.3645, 0.0, 0.2808, 0.0, 0.2857, 0.0, 0.3596, 0.0, 0.3645, 0.0, 0.2906, 0.0, 0.3596, 0.0, 0.2857, 0.0, 0.2906, 0.0, 0.3547, 0.0, 0.3596, 0.0, 0.6847, 0.0, 0.08374, 0.0, 0.08867, 0.0, 0.2956, 0.0, 0.3547, 0.0, 0.2906, 0.0, 0.2956, 0.0, 0.3498, 0.0, 0.3547, 0.0, 0.2956, 0.0, 0.3448, 0.0, 0.3498, 0.0, 0.3005, 0.0, 0.3448, 0.0, 0.2956, 0.0, 0.6897, 0.0, 0.08374, 0.0, 0.6847, 0.0, 0.3005, 0.0, 0.3399, 0.0, 0.3448, 0.0, 0.3054, 0.0, 0.3399, 0.0, 0.3005, 0.0, 0.3054, 0.0, 0.335, 0.0, 0.3399, 0.0, 0.3103, 0.0, 0.335, 0.0, 0.3054, 0.0, 0.3103, 0.0, 0.33, 0.0, 0.335, 0.0, 0.6897, 0.0, 0.07882, 0.0, 0.08374, 0.0, 0.3153, 0.0, 0.33, 0.0, 0.3103, 0.0, 0.3153, 0.0, 0.3201, 0.0, 0.3251, 0.0, 0.33, 0.0, 0.6897, 0.0, 0.07389, 0.0, 0.07882, 0.0, 0.6946, 0.0, 0.07389, 0.0, 0.6897, 0.0, 0.6946, 0.0, 0.06897, 0.0, 0.07389, 0.0, 0.6995, 0.0, 0.06897, 0.0, 0.6946, 0.0, 0.6995, 0.0, 0.06404, 0.0, 0.06897, 0.0, 0.867, 0.0, 0.8571, 0.0, 0.8621, 0.0, 0.867, 0.0, 0.8522, 0.0, 0.8571, 0.0, 0.8719, 0.0, 0.8522, 0.0, 0.867, 0.0, 0.7044, 0.0, 0.06404, 0.0, 0.6995, 0.0, 0.7044, 0.0, 0.05911, 0.0, 0.06404, 0.0, 0.8719, 0.0, 0.8473, 0.0, 0.8522, 0.0, 0.8768, 0.0, 0.8473, 0.0, 0.8719, 0.0, 0.8768, 0.0, 0.8424, 0.0, 0.8473, 0.0, 0.8818, 0.0, 0.8424, 0.0, 0.8768, 0.0, 0.7044, 0.0, 0.05419, 0.0, 0.05911, 0.0, 0.7094, 0.0, 0.05419, 0.0, 0.7044, 0.0, 0.8867, 0.0, 0.8424, 0.0, 0.8818, 0.0, 0.7094, 0.0, 0.04926, 0.0, 0.05419, 0.0, 0.8867, 0.0, 0.8374, 0.0, 0.8424, 0.0, 0.7143, 0.0, 0.04926, 0.0, 0.7094, 0.0, 0.8916, 0.0, 0.8374, 0.0, 0.8867, 0.0, 0.7143, 0.0, 0.04433, 0.0, 0.04926, 0.0, 0.8916, 0.0, 0.8325, 0.0, 0.8374, 0.0, 0.8966, 0.0, 0.8325, 0.0, 0.8916, 0.0, 0.7143, 0.0, 0.03941, 0.0, 0.04433, 0.0, 0.7192, 0.0, 0.03941, 0.0, 0.7143, 0.0, 0.9015, 0.0, 0.9162, 0.0, 0.9212, 0.0, 0.8966, 0.0, 0.9212, 0.0, 0.8325, 0.0, 0.8966, 0.0, 0.9064, 0.0, 0.9113, 0.0, 0.9162, 0.0, 0.9015, 0.0, 0.7192, 0.0, 0.03448, 0.0, 0.03941, 0.0, 0.9261, 0.0, 0.8325, 0.0, 0.9212, 0.0, 0.931, 0.0, 0.8325, 0.0, 0.9261, 0.0, 0.7241, 0.0, 0.03448, 0.0, 0.7192, 0.0, 0.936, 0.0, 0.8325, 0.0, 0.931, 0.0, 0.936, 0.0, 0.8276, 0.0, 0.8325, 0.0, 0.7241, 0.0, 0.02956, 0.0, 0.03448, 0.0, 0.9409, 0.0, 0.8276, 0.0, 0.936, 0.0, 0.7291, 0.0, 0.02956, 0.0, 0.7241, 0.0, 0.7291, 0.0, 0.02463, 0.0, 0.02956, 0.0, 0.9458, 0.0, 0.8276, 0.0, 0.9409, 0.0, 0.734, 0.0, 0.02463, 0.0, 0.7291, 0.0, 0.734, 0.0, 0.0197, 0.0, 0.02463, 0.0, 0.9458, 0.0, 0.8227, 0.0, 0.8276, 0.0, 0.9507, 0.0, 0.8227, 0.0, 0.9458, 0.0, 0.734, 0.0, 0.01478, 0.0, 0.0197, 0.0, 0.7389, 0.0, 0.01478, 0.0, 0.734, 0.0, 0.7389, 0.0, 0.009852, 0.0, 0.01478, 0.0, 0.9557, 0.0, 0.8227, 0.0, 0.9507, 0.0, 0.7438, 0.0, 0.009852, 0.0, 0.7389, 0.0, 0.7438, 0.0, 0.004926, 0.0, 0.009852, 0.0, 0.9606, 0.0, 0.8227, 0.0, 0.9557, 0.0, 0.9606, 0.0, 0.8177, 0.0, 0.8227, 0.0, 0.7438, 0.0, 0.0, 0.0, 0.004926, 0.0, 0.7488, 0.0, 0.0, 0.0, 0.7438, 0.0, 0.7488, 0.0, 1.0, 0.0, 0.0, 0.0, 0.9655, 0.0, 0.8177, 0.0, 0.9606, 0.0, 0.7488, 0.0, 0.9951, 0.0, 1.0, 0.0, 0.7537, 0.0, 0.9951, 0.0, 0.7488, 0.0, 0.9704, 0.0, 0.8177, 0.0, 0.9655, 0.0, 0.7537, 0.0, 0.9901, 0.0, 0.9951, 0.0, 0.9754, 0.0, 0.8177, 0.0, 0.9704, 0.0, 0.7537, 0.0, 0.9691, 0.0, 0.9901, 0.0, 0.9803, 0.0, 0.8177, 0.0, 0.9754, 0.0, 0.7537, 0.0, 0.8177, 0.0, 0.9803, 0.0, 0.9691, 0.0, 0.7537, 0.0, 0.8128, 0.0, 0.8177, 0.0, 0.7586, 0.0, 0.8128, 0.0, 0.7537, 0.0, 0.7635, 0.0, 0.8128, 0.0, 0.7586, 0.0, 0.7635, 0.0, 0.8079, 0.0, 0.8128, 0.0, 0.7685, 0.0, 0.8079, 0.0, 0.7635, 0.0, 0.7734, 0.0, 0.8079, 0.0, 0.7685, 0.0, 0.7734, 0.0, 0.803, 0.0, 0.8079, 0.0, 0.7783, 0.0, 0.803, 0.0, 0.7734, 0.0, 0.7783, 0.0, 0.798, 0.0, 0.803, 0.0, 0.7833, 0.0, 0.798, 0.0, 0.7783, 0.0, 0.7833, 0.0, 0.7931, 0.0, 0.798, 0.0, 0.7882, 0.0, 0.7931, 0.0, 0.7833, 0.0, 0.4532, 0.0, 0.4581, 0.0, 0.4581, 0.0, 0.4532, 0.0, 0.7241, 0.0, 0.7291, 0.0, 0.7291, 0.0, 0.7241, 0.0, 0.3498, 0.0, 0.3547, 0.0, 0.3547, 0.0, 0.3498, 0.0, 0.3892, 0.0, 0.3941, 0.0, 0.3941, 0.0, 0.3892, 0.0, 0.6158, 0.0, 0.6207, 0.0, 0.6207, 0.0, 0.6158, 0.0, 0.133, 0.0, 0.1379, 0.0, 0.1379, 0.0, 0.133, 0.0, 0.3448, 0.0, 0.3498, 0.0, 0.3498, 0.0, 0.3448, 0.0, 0.468, 0.0, 0.4729, 0.0, 0.4729, 0.0, 0.468, 0.0, 0.02463, 0.0, 0.02956, 0.0, 0.02956, 0.0, 0.02463, 0.0, 0.2956, 0.0, 0.3005, 0.0, 0.3005, 0.0, 0.2956, 0.0, 0.9409, 0.0, 0.9458, 0.0, 0.9458, 0.0, 0.9409, 0.0, 0.2215, 0.0, 0.2266, 0.0, 0.2266, 0.0, 0.2215, 0.0, 0.6847, 0.0, 0.6897, 0.0, 0.6897, 0.0, 0.6847, 0.0, 0.4483, 0.0, 0.4532, 0.0, 0.4532, 0.0, 0.4483, 0.0, 0.7291, 0.0, 0.734, 0.0, 0.734, 0.0, 0.7291, 0.0, 0.1232, 0.0, 0.1281, 0.0, 0.1281, 0.0, 0.1232, 0.0, 0.1379, 0.0, 0.1429, 0.0, 0.1429, 0.0, 0.1379, 0.0, 0.5862, 0.0, 0.5911, 0.0, 0.5911, 0.0, 0.5862, 0.0, 0.3399, 0.0, 0.3448, 0.0, 0.3448, 0.0, 0.3399, 0.0, 0.6207, 0.0, 0.6256, 0.0, 0.6256, 0.0, 0.6207, 0.0, 0.0197, 0.0, 0.02463, 0.0, 0.02463, 0.0, 0.0197, 0.0, 0.3005, 0.0, 0.3054, 0.0, 0.3054, 0.0, 0.3005, 0.0, 0.2167, 0.0, 0.2215, 0.0, 0.2215, 0.0, 0.2167, 0.0, 0.4729, 0.0, 0.4778, 0.0, 0.4778, 0.0, 0.4729, 0.0, 0.8227, 0.0, 0.8276, 0.0, 0.8276, 0.0, 0.8227, 0.0, 0.2266, 0.0, 0.2315, 0.0, 0.2315, 0.0, 0.2266, 0.0, 0.9458, 0.0, 0.9507, 0.0, 0.9507, 0.0, 0.9458, 0.0, 0.335, 0.0, 0.3399, 0.0, 0.3399, 0.0, 0.335, 0.0, 0.3054, 0.0, 0.3103, 0.0, 0.3103, 0.0, 0.3054, 0.0, 0.4433, 0.0, 0.4483, 0.0, 0.4483, 0.0, 0.4433, 0.0, 0.1182, 0.0, 0.1232, 0.0, 0.1232, 0.0, 0.1182, 0.0, 0.01478, 0.0, 0.0197, 0.0, 0.0197, 0.0, 0.01478, 0.0, 0.5813, 0.0, 0.5862, 0.0, 0.5862, 0.0, 0.5813, 0.0, 0.734, 0.0, 0.7389, 0.0, 0.7389, 0.0, 0.734, 0.0, 0.33, 0.0, 0.335, 0.0, 0.335, 0.0, 0.33, 0.0, 0.2118, 0.0, 0.2167, 0.0, 0.2167, 0.0, 0.2118, 0.0, 0.4778, 0.0, 0.4828, 0.0, 0.4828, 0.0, 0.4778, 0.0, 0.2315, 0.0, 0.2365, 0.0, 0.2365, 0.0, 0.2315, 0.0, 0.07882, 0.0, 0.08374, 0.0, 0.08374, 0.0, 0.07882, 0.0, 0.6256, 0.0, 0.6305, 0.0, 0.6305, 0.0, 0.6256, 0.0, 0.009852, 0.0, 0.01478, 0.0, 0.01478, 0.0, 0.009852, 0.0, 0.3103, 0.0, 0.3153, 0.0, 0.3153, 0.0, 0.3103, 0.0, 0.1429, 0.0, 0.1478, 0.0, 0.1478, 0.0, 0.1429, 0.0, 0.9507, 0.0, 0.9557, 0.0, 0.9557, 0.0, 0.9507, 0.0, 0.5764, 0.0, 0.5813, 0.0, 0.5813, 0.0, 0.5764, 0.0, 0.7389, 0.0, 0.7438, 0.0, 0.7438, 0.0, 0.7389, 0.0, 0.3251, 0.0, 0.33, 0.0, 0.33, 0.0, 0.3251, 0.0, 0.2069, 0.0, 0.2118, 0.0, 0.2118, 0.0, 0.2069, 0.0, 0.3153, 0.0, 0.3202, 0.0, 0.3201, 0.0, 0.3153, 0.0, 0.4384, 0.0, 0.4433, 0.0, 0.4433, 0.0, 0.4384, 0.0, 0.3202, 0.0, 0.3251, 0.0, 0.3251, 0.0, 0.3201, 0.0, 0.1133, 0.0, 0.1182, 0.0, 0.1182, 0.0, 0.1133, 0.0, 0.4828, 0.0, 0.4877, 0.0, 0.4877, 0.0, 0.4828, 0.0, 0.004926, 0.0, 0.009852, 0.0, 0.009852, 0.0, 0.004926, 0.0, 0.1478, 0.0, 0.1527, 0.0, 0.1527, 0.0, 0.1478, 0.0, 0.9557, 0.0, 0.9606, 0.0, 0.9606, 0.0, 0.9557, 0.0, 0.07389, 0.0, 0.07882, 0.0, 0.07882, 0.0, 0.07389, 0.0, 0.6897, 0.0, 0.6946, 0.0, 0.6946, 0.0, 0.6897, 0.0, 0.2365, 0.0, 0.2414, 0.0, 0.2414, 0.0, 0.2365, 0.0, 0.5714, 0.0, 0.5764, 0.0, 0.5764, 0.0, 0.5714, 0.0, 0.6305, 0.0, 0.6355, 0.0, 0.6355, 0.0, 0.6305, 0.0, 0.8177, 0.0, 0.8227, 0.0, 0.8227, 0.0, 0.8177, 0.0, 0.06897, 0.0, 0.07389, 0.0, 0.07389, 0.0, 0.06897, 0.0, 0.3842, 0.0, 0.3892, 0.0, 0.3892, 0.0, 0.3842, 0.0, 0.4877, 0.0, 0.4926, 0.0, 0.4926, 0.0, 0.4877, 0.0, 0.0, 0.0, 0.004926, 0.0, 0.004926, 0.0, 0.0, 0.0, 0.6946, 0.0, 0.6995, 0.0, 0.6995, 0.0, 0.6946, 0.0, 0.7438, 0.0, 0.7488, 0.0, 0.7488, 0.0, 0.7438, 0.0, 0.202, 0.0, 0.2069, 0.0, 0.2069, 0.0, 0.202, 0.0, 0.2414, 0.0, 0.2463, 0.0, 0.2463, 0.0, 0.2414, 0.0, 0.4335, 0.0, 0.4384, 0.0, 0.4384, 0.0, 0.4335, 0.0, 0.06404, 0.0, 0.06897, 0.0, 0.06897, 0.0, 0.06404, 0.0, 1.0, 0.0, 0.0, 0.0, 0.0, 0.0, 1.0, 0.0, 0.8621, 0.0, 0.867, 0.0, 0.867, 0.0, 0.8621, 0.0, 0.5665, 0.0, 0.5714, 0.0, 0.5714, 0.0, 0.5665, 0.0, 0.9606, 0.0, 0.9655, 0.0, 0.9655, 0.0, 0.9606, 0.0, 0.1084, 0.0, 0.1133, 0.0, 0.1133, 0.0, 0.1084, 0.0, 0.4926, 0.0, 0.4975, 0.0, 0.4975, 0.0, 0.4926, 0.0, 0.8571, 0.0, 0.8621, 0.0, 0.8621, 0.0, 0.8571, 0.0, 0.1527, 0.0, 0.1576, 0.0, 0.1576, 0.0, 0.1527, 0.0, 0.9951, 0.0, 1.0, 0.0, 1.0, 0.0, 0.9951, 0.0, 0.8522, 0.0, 0.8571, 0.0, 0.8571, 0.0, 0.8522, 0.0, 0.67, 0.0, 0.6749, 0.0, 0.6749, 0.0, 0.67, 0.0, 0.5616, 0.0, 0.5665, 0.0, 0.5665, 0.0, 0.5616, 0.0, 0.7488, 0.0, 0.7537, 0.0, 0.7537, 0.0, 0.7488, 0.0, 0.867, 0.0, 0.8719, 0.0, 0.8719, 0.0, 0.867, 0.0, 0.6355, 0.0, 0.6404, 0.0, 0.6404, 0.0, 0.6355, 0.0, 0.9655, 0.0, 0.9704, 0.0, 0.9704, 0.0, 0.9655, 0.0, 0.6995, 0.0, 0.7044, 0.0, 0.7044, 0.0, 0.6995, 0.0, 0.197, 0.0, 0.202, 0.0, 0.202, 0.0, 0.197, 0.0, 0.4975, 0.0, 0.5025, 0.0, 0.5025, 0.0, 0.4975, 0.0, 0.2463, 0.0, 0.2512, 0.0, 0.2512, 0.0, 0.2463, 0.0, 0.9901, 0.0, 0.9951, 0.0, 0.9951, 0.0, 0.9901, 0.0, 0.05911, 0.0, 0.06404, 0.0, 0.06404, 0.0, 0.05911, 0.0, 0.1576, 0.0, 0.1626, 0.0, 0.1626, 0.0, 0.1576, 0.0, 0.4286, 0.0, 0.4335, 0.0, 0.4335, 0.0, 0.4286, 0.0, 0.9704, 0.0, 0.9754, 0.0, 0.9754, 0.0, 0.9704, 0.0, 0.8473, 0.0, 0.8522, 0.0, 0.8522, 0.0, 0.8473, 0.0, 0.5567, 0.0, 0.5616, 0.0, 0.5616, 0.0, 0.5567, 0.0, 0.8719, 0.0, 0.8768, 0.0, 0.8768, 0.0, 0.8719, 0.0, 0.1921, 0.0, 0.197, 0.0, 0.197, 0.0, 0.1921, 0.0, 0.5025, 0.0, 0.5074, 0.0, 0.5074, 0.0, 0.5025, 0.0, 0.9691, 0.0, 0.9901, 0.0, 0.9901, 0.0, 0.9691, 0.0, 0.9754, 0.0, 0.9803, 0.0, 0.9803, 0.0, 0.9754, 0.0, 0.1034, 0.0, 0.1084, 0.0, 0.1084, 0.0, 0.1034, 0.0, 0.8424, 0.0, 0.8473, 0.0, 0.8473, 0.0, 0.8424, 0.0, 0.5517, 0.0, 0.5567, 0.0, 0.5567, 0.0, 0.5517, 0.0, 0.8768, 0.0, 0.8818, 0.0, 0.8818, 0.0, 0.8768, 0.0, 0.3793, 0.0, 0.3842, 0.0, 0.3842, 0.0, 0.3793, 0.0, 0.6404, 0.0, 0.6453, 0.0, 0.6453, 0.0, 0.6404, 0.0, 0.9803, 0.0, 0.9691, 0.0, 0.9691, 0.0, 0.9803, 0.0, 0.2512, 0.0, 0.2562, 0.0, 0.2562, 0.0, 0.2512, 0.0, 0.5074, 0.0, 0.5123, 0.0, 0.5123, 0.0, 0.5074, 0.0, 0.05419, 0.0, 0.05911, 0.0, 0.05911, 0.0, 0.05419, 0.0, 0.1626, 0.0, 0.1675, 0.0, 0.1675, 0.0, 0.1626, 0.0, 0.8128, 0.0, 0.8177, 0.0, 0.8177, 0.0, 0.8128, 0.0, 0.7044, 0.0, 0.7094, 0.0, 0.7094, 0.0, 0.7044, 0.0, 0.7537, 0.0, 0.7586, 0.0, 0.7586, 0.0, 0.7537, 0.0, 0.4236, 0.0, 0.4286, 0.0, 0.4286, 0.0, 0.4236, 0.0, 0.8818, 0.0, 0.8867, 0.0, 0.8867, 0.0, 0.8818, 0.0, 0.1872, 0.0, 0.1921, 0.0, 0.1921, 0.0, 0.1872, 0.0, 0.7586, 0.0, 0.7635, 0.0, 0.7635, 0.0, 0.7586, 0.0, 0.1675, 0.0, 0.1724, 0.0, 0.1724, 0.0, 0.1675, 0.0, 0.5468, 0.0, 0.5517, 0.0, 0.5517, 0.0, 0.5468, 0.0, 0.5123, 0.0, 0.5172, 0.0, 0.5172, 0.0, 0.5123, 0.0, 0.04926, 0.0, 0.05419, 0.0, 0.05419, 0.0, 0.04926, 0.0, 0.8079, 0.0, 0.8128, 0.0, 0.8128, 0.0, 0.8079, 0.0, 0.1823, 0.0, 0.1872, 0.0, 0.1872, 0.0, 0.1823, 0.0, 0.7635, 0.0, 0.7685, 0.0, 0.7685, 0.0, 0.7635, 0.0, 0.8374, 0.0, 0.8424, 0.0, 0.8424, 0.0, 0.8374, 0.0, 0.2562, 0.0, 0.2611, 0.0, 0.2611, 0.0, 0.2562, 0.0, 0.5419, 0.0, 0.5468, 0.0, 0.5468, 0.0, 0.5419, 0.0, 0.7094, 0.0, 0.7143, 0.0, 0.7143, 0.0, 0.7094, 0.0, 0.5172, 0.0, 0.5222, 0.0, 0.5222, 0.0, 0.5172, 0.0, 0.7685, 0.0, 0.7734, 0.0, 0.7734, 0.0, 0.7685, 0.0, 0.1724, 0.0, 0.1773, 0.0, 0.1773, 0.0, 0.1724, 0.0, 0.8867, 0.0, 0.8916, 0.0, 0.8916, 0.0, 0.8867, 0.0, 0.1773, 0.0, 0.1823, 0.0, 0.1823, 0.0, 0.1773, 0.0, 0.6453, 0.0, 0.6502, 0.0, 0.6502, 0.0, 0.6453, 0.0, 0.803, 0.0, 0.8079, 0.0, 0.8079, 0.0, 0.803, 0.0, 0.09852, 0.0, 0.1034, 0.0, 0.1034, 0.0, 0.09852, 0.0, 0.7734, 0.0, 0.7783, 0.0, 0.7783, 0.0, 0.7734, 0.0, 0.04433, 0.0, 0.04926, 0.0, 0.04926, 0.0, 0.04433, 0.0, 0.5369, 0.0, 0.5419, 0.0, 0.5419, 0.0, 0.5369, 0.0, 0.3744, 0.0, 0.3793, 0.0, 0.3793, 0.0, 0.3744, 0.0, 0.5222, 0.0, 0.5278, 0.0, 0.5278, 0.0, 0.5222, 0.0, 0.8325, 0.0, 0.8374, 0.0, 0.8374, 0.0, 0.8325, 0.0, 0.2611, 0.0, 0.266, 0.0, 0.266, 0.0, 0.2611, 0.0, 0.798, 0.0, 0.803, 0.0, 0.803, 0.0, 0.798, 0.0, 0.8916, 0.0, 0.8966, 0.0, 0.8966, 0.0, 0.8916, 0.0, 0.7783, 0.0, 0.7833, 0.0, 0.7833, 0.0, 0.7783, 0.0, 0.6749, 0.0, 0.6798, 0.0, 0.6798, 0.0, 0.6749, 0.0, 0.532, 0.0, 0.5369, 0.0, 0.5369, 0.0, 0.532, 0.0, 0.5278, 0.0, 0.532, 0.0, 0.532, 0.0, 0.5278, 0.0, 0.03941, 0.0, 0.04433, 0.0, 0.04433, 0.0, 0.03941, 0.0, 0.266, 0.0, 0.2709, 0.0, 0.2709, 0.0, 0.266, 0.0, 0.7931, 0.0, 0.798, 0.0, 0.798, 0.0, 0.7931, 0.0, 0.7143, 0.0, 0.7192, 0.0, 0.7192, 0.0, 0.7143, 0.0, 0.7833, 0.0, 0.7882, 0.0, 0.7882, 0.0, 0.7833, 0.0, 0.4187, 0.0, 0.4236, 0.0, 0.4236, 0.0, 0.4187, 0.0, 0.7882, 0.0, 0.7931, 0.0, 0.7931, 0.0, 0.7882, 0.0, 0.8966, 0.0, 0.9015, 0.0, 0.9015, 0.0, 0.8966, 0.0, 0.0936, 0.0, 0.09852, 0.0, 0.09852, 0.0, 0.0936, 0.0, 0.6502, 0.0, 0.6552, 0.0, 0.6552, 0.0, 0.6502, 0.0, 0.3695, 0.0, 0.3744, 0.0, 0.3744, 0.0, 0.3695, 0.0, 0.2709, 0.0, 0.2759, 0.0, 0.2759, 0.0, 0.2709, 0.0, 0.9015, 0.0, 0.9064, 0.0, 0.9064, 0.0, 0.9015, 0.0, 0.4138, 0.0, 0.4187, 0.0, 0.4187, 0.0, 0.4138, 0.0, 0.3645, 0.0, 0.3695, 0.0, 0.3695, 0.0, 0.3645, 0.0, 0.4089, 0.0, 0.4138, 0.0, 0.4138, 0.0, 0.4089, 0.0, 0.9162, 0.0, 0.9212, 0.0, 0.9212, 0.0, 0.9162, 0.0, 0.2759, 0.0, 0.2808, 0.0, 0.2808, 0.0, 0.2759, 0.0, 0.6552, 0.0, 0.6601, 0.0, 0.6601, 0.0, 0.6552, 0.0, 0.9064, 0.0, 0.9113, 0.0, 0.9113, 0.0, 0.9064, 0.0, 0.9113, 0.0, 0.9162, 0.0, 0.9162, 0.0, 0.9113, 0.0, 0.08867, 0.0, 0.0936, 0.0, 0.0936, 0.0, 0.08867, 0.0, 0.4039, 0.0, 0.4089, 0.0, 0.4089, 0.0, 0.4039, 0.0, 0.03448, 0.0, 0.03941, 0.0, 0.03941, 0.0, 0.03448, 0.0, 0.6798, 0.0, 0.6847, 0.0, 0.6847, 0.0, 0.6798, 0.0, 0.6601, 0.0, 0.665, 0.0, 0.665, 0.0, 0.6601, 0.0, 0.9212, 0.0, 0.9261, 0.0, 0.9261, 0.0, 0.9212, 0.0, 0.6059, 0.0, 0.6108, 0.0, 0.6108, 0.0, 0.6059, 0.0, 0.2808, 0.0, 0.2857, 0.0, 0.2857, 0.0, 0.2808, 0.0, 0.9261, 0.0, 0.931, 0.0, 0.931, 0.0, 0.9261, 0.0, 0.399, 0.0, 0.4039, 0.0, 0.4039, 0.0, 0.399, 0.0, 0.601, 0.0, 0.6059, 0.0, 0.6059, 0.0, 0.601, 0.0, 0.7192, 0.0, 0.7241, 0.0, 0.7241, 0.0, 0.7192, 0.0, 0.3596, 0.0, 0.3645, 0.0, 0.3645, 0.0, 0.3596, 0.0, 0.3941, 0.0, 0.399, 0.0, 0.399, 0.0, 0.3941, 0.0, 0.5961, 0.0, 0.601, 0.0, 0.601, 0.0, 0.5961, 0.0, 0.2857, 0.0, 0.2906, 0.0, 0.2906, 0.0, 0.2857, 0.0, 0.665, 0.0, 0.67, 0.0, 0.67, 0.0, 0.665, 0.0, 0.6108, 0.0, 0.6158, 0.0, 0.6158, 0.0, 0.6108, 0.0, 0.931, 0.0, 0.936, 0.0, 0.936, 0.0, 0.931, 0.0, 0.4631, 0.0, 0.468, 0.0, 0.468, 0.0, 0.4631, 0.0, 0.3547, 0.0, 0.3596, 0.0, 0.3596, 0.0, 0.3547, 0.0, 0.1281, 0.0, 0.133, 0.0, 0.133, 0.0, 0.1281, 0.0, 0.8276, 0.0, 0.8325, 0.0, 0.8325, 0.0, 0.8276, 0.0, 0.4581, 0.0, 0.4631, 0.0, 0.4631, 0.0, 0.4581, 0.0, 0.08374, 0.0, 0.08867, 0.0, 0.08867, 0.0, 0.08374, 0.0, 0.02956, 0.0, 0.03448, 0.0, 0.03448, 0.0, 0.02956, 0.0, 0.2906, 0.0, 0.2956, 0.0, 0.2956, 0.0, 0.2906, 0.0, 0.5911, 0.0, 0.5961, 0.0, 0.5961, 0.0, 0.5911, 0.0, 0.936, 0.0, 0.9409, 0.0, 0.9409, 0.0, 0.936, 0.0, 0.5278, 0.0, 0.4187, 0.0, 0.4236, 0.0])
me_path10_9_0_7.materials.append(mat_svgmat_001)
me_path10_9_0_7.update()
me_cube_001 = bpy.data.meshes.new('Cube.001')
me_cube_001.from_pydata([(-1.0, -1.0, -1.0), (-1.0, -1.0, 1.0), (-1.0, 1.0, -1.0), (-1.0, 1.0, 1.0), (1.0, -1.0, -1.0), (1.0, -1.0, 1.0), (1.0, 1.0, -1.0), (1.0, 1.0, 1.0)], [], [(0, 1, 3, 2), (2, 3, 7, 6), (6, 7, 5, 4), (4, 5, 1, 0), (2, 6, 4, 0), (7, 3, 1, 5)])
_uv = me_cube_001.uv_layers.new(name='UVMap')
_uv.uv.foreach_set('vector', [0.375, 0.0, 0.625, 0.0, 0.625, 0.25, 0.375, 0.25, 0.375, 0.25, 0.625, 0.25, 0.625, 0.5, 0.375, 0.5, 0.375, 0.5, 0.625, 0.5, 0.625, 0.75, 0.375, 0.75, 0.375, 0.75, 0.625, 0.75, 0.625, 1.0, 0.375, 1.0, 0.125, 0.5, 0.375, 0.5, 0.375, 0.75, 0.125, 0.75, 0.625, 0.5, 0.875, 0.5, 0.875, 0.75, 0.625, 0.75])
me_cube_001.update()

# ---- objects
ob_light = bpy.data.objects.new('Light', light_light)
ob_camera = bpy.data.objects.new('Camera', cam_camera)
ob_path10_9_0_7 = bpy.data.objects.new('path10-9-0-7', me_path10_9_0_7)
ob_cube = bpy.data.objects.new('Cube', me_cube_001)

# ---- transforms, parenting, visibility, modifiers, constraints
ob_light.location = (4.076, 1.005, 5.904)
ob_light.rotation_euler = (0.6503, 0.05522, 1.866)
ob_light.lock_rotations_4d = False
ob_light.empty_display_type = 'ARROWS'
ob_light.color = (0.0, 0.0, 0.0, 0.0)
ob_light.lineart.crease_threshold = 0.0
ob_camera.location = (7.359, -6.926, 4.958)
ob_camera.rotation_euler = (1.109, 0.0, 0.8149)
ob_camera.lock_rotations_4d = False
ob_camera.empty_display_type = 'ARROWS'
ob_camera.color = (0.0, 0.0, 0.0, 0.0)
ob_camera.display_type = 'WIRE'
ob_camera.lineart.crease_threshold = 0.0
ob_path10_9_0_7.location = (-1.126, -1.053, 0.0)
ob_path10_9_0_7.scale = (17.1, 17.1, 17.1)
_m = ob_path10_9_0_7.modifiers.new('Boolean', 'BOOLEAN')
_m.object = ob_cube
ob_cube.location = (0.0, -1.941, 0.0)
ob_cube.rotation_euler = (0.1222, -0.0, 0.0)

# ---- collection membership
col_collection.objects.link(ob_light)
col_collection.objects.link(ob_camera)
col_logo_svg.objects.link(ob_path10_9_0_7)
col_logo_svg.objects.link(ob_cube)

# ---- scene / render settings (as saved in the file)
scene.camera = ob_camera
scene.frame_start = 1; scene.frame_end = 250; scene.frame_set(1)
scene.render.engine = 'BLENDER_EEVEE_NEXT'
scene.cycles.sampling_pattern = 'TABULATED_SOBOL'
scene.cycles.use_light_tree = False
scene.view_settings.view_transform = 'Filmic'
bpy.context.view_layer.update()

